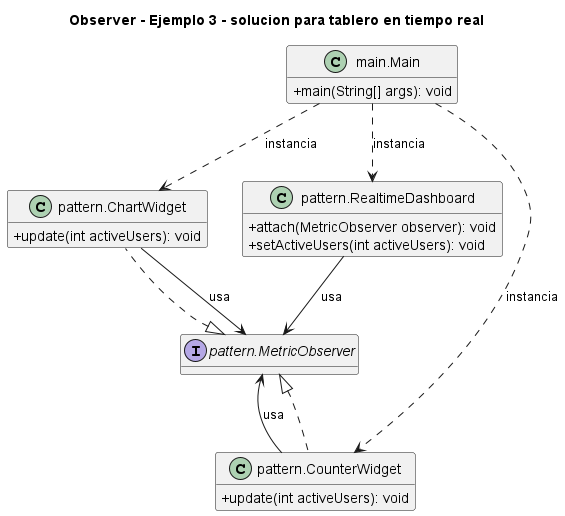

The diagram above was rendered by PlantUML. Its source (embedded in the PNG):
@startuml
title Observer - Ejemplo 3 - solucion para tablero en tiempo real
skinparam classAttributeIconSize 0
hide empty fields
class "main.Main" as main_Main {
  +main(String[] args): void
}
class "pattern.ChartWidget" as pattern_ChartWidget {
  +update(int activeUsers): void
}
class "pattern.CounterWidget" as pattern_CounterWidget {
  +update(int activeUsers): void
}
interface "pattern.MetricObserver" as pattern_MetricObserver {
}
class "pattern.RealtimeDashboard" as pattern_RealtimeDashboard {
  +attach(MetricObserver observer): void
  +setActiveUsers(int activeUsers): void
}
pattern_MetricObserver <|.. pattern_ChartWidget
pattern_MetricObserver <|.. pattern_CounterWidget
main_Main ..> pattern_ChartWidget : instancia
main_Main ..> pattern_CounterWidget : instancia
main_Main ..> pattern_RealtimeDashboard : instancia
pattern_ChartWidget --> pattern_MetricObserver : usa
pattern_CounterWidget --> pattern_MetricObserver : usa
pattern_RealtimeDashboard --> pattern_MetricObserver : usa
@enduml